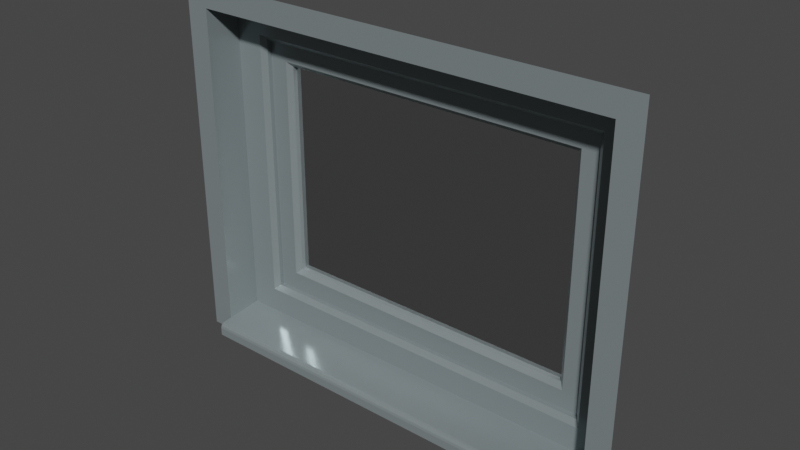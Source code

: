 # Source: 1fach-fenster_0_7m.blend  (saved by Blender 3.6.13; exported with 4.5.12 LTS)
import bpy
from mathutils import Matrix  # noqa: F401  (used for matrix-valued properties, if any)

bpy.ops.wm.read_factory_settings(use_empty=True)
scene = bpy.context.scene
scene.name = 'Scene'

# ---- materials (node trees are filled in below, after node groups)
mat_ral_7001_silbergrau = bpy.data.materials.new('RAL 7001 Silbergrau')
mat_ral_7001_silbergrau.use_transparent_shadow = False
mat_glas = bpy.data.materials.new('Glas')
mat_glas.use_transparent_shadow = False
mat_glas.roughness = 0.2

# ---- node groups
ng_auto_smooth = bpy.data.node_groups.new('Auto Smooth', 'GeometryNodeTree')
_s = ng_auto_smooth.interface.new_socket(name='Geometry', in_out='OUTPUT', socket_type='NodeSocketGeometry')
_s = ng_auto_smooth.interface.new_socket(name='Geometry', in_out='INPUT', socket_type='NodeSocketGeometry')
_s = ng_auto_smooth.interface.new_socket(name='Angle', in_out='INPUT', socket_type='NodeSocketFloat')
_s.subtype = 'ANGLE'
_s.min_value = 0.0
_s.max_value = 3.142
ng_auto_smooth.is_modifier = True
_N = ng_auto_smooth.nodes; _L = ng_auto_smooth.links
n0 = _N.new('NodeGroupOutput'); n0.name = 'Group Output'; n0.location = (480, -100)
n1 = _N.new('NodeGroupInput'); n1.name = 'Group Input'; n1.location = (-420, -300)
n2 = _N.new('NodeGroupInput'); n2.name = 'Group Input.001'; n2.location = (-60, -100)
n3 = _N.new('GeometryNodeSetShadeSmooth'); n3.name = 'Set Shade Smooth'; n3.location = (120, -100)
n3.domain = 'EDGE'
n4 = _N.new('GeometryNodeSetShadeSmooth'); n4.name = 'Set Shade Smooth.001'; n4.location = (300, -100)
n5 = _N.new('GeometryNodeInputMeshEdgeAngle'); n5.name = 'Edge Angle'; n5.location = (-420, -220)
n6 = _N.new('GeometryNodeInputEdgeSmooth'); n6.name = 'Is Edge Smooth'; n6.location = (-60, -160)
n7 = _N.new('GeometryNodeInputShadeSmooth'); n7.name = 'Is Face Smooth'; n7.location = (-240, -340)
n8 = _N.new('FunctionNodeBooleanMath'); n8.name = 'Boolean Math'; n8.location = (-60, -220)
n9 = _N.new('FunctionNodeCompare'); n9.name = 'Compare'; n9.location = (-240, -180)
n9.operation = 'LESS_EQUAL'
_L.new(n5.outputs[0], n9.inputs[0])
_L.new(n4.outputs[0], n0.inputs[0])
_L.new(n1.outputs[1], n9.inputs[1])
_L.new(n9.outputs[0], n8.inputs[0])
_L.new(n7.outputs[0], n8.inputs[1])
_L.new(n2.outputs[0], n3.inputs[0])
_L.new(n6.outputs[0], n3.inputs[1])
_L.new(n3.outputs[0], n4.inputs[0])
_L.new(n8.outputs[0], n3.inputs[2])
n0.is_active_output = True

# ---- material node trees
mat_ral_7001_silbergrau.use_nodes = True; mat_ral_7001_silbergrau.node_tree.nodes.clear()
_N = mat_ral_7001_silbergrau.node_tree.nodes; _L = mat_ral_7001_silbergrau.node_tree.links
n0 = _N.new('ShaderNodeBsdfPrincipled'); n0.name = 'Principled BSDF'; n0.location = (10, 300)
n0.distribution = 'GGX'
n0.subsurface_method = 'RANDOM_WALK_SKIN'
n0.inputs[0].default_value = (0.2542, 0.3005, 0.3095, 1.0)
n0.inputs[1].default_value = 0.3
n0.inputs[2].default_value = 0.1984
n0.inputs[3].default_value = 1.45
n0.inputs[11].default_value = 0.0
n0.inputs[13].default_value = 0.1667
n0.inputs[20].default_value = 0.05
n0.inputs[27].default_value = (0.0, 0.0, 0.0, 1.0)
n0.inputs[28].default_value = 1.0
n1 = _N.new('ShaderNodeOutputMaterial'); n1.name = 'Material-Ausgabe'; n1.location = (300, 300)
_L.new(n0.outputs[0], n1.inputs[0])
n1.is_active_output = True
mat_glas.use_nodes = True; mat_glas.node_tree.nodes.clear()
_N = mat_glas.node_tree.nodes; _L = mat_glas.node_tree.links
n0 = _N.new('ShaderNodeOutputMaterial'); n0.name = 'Material-Ausgabe'; n0.location = (300, 300)
n1 = _N.new('ShaderNodeBsdfGlass'); n1.name = 'Glas BSDF'; n1.location = (10, 300)
n1.distribution = 'BECKMANN'
n1.inputs[0].default_value = (0.6383, 0.6383, 0.6383, 1.0)
n1.inputs[1].default_value = 0.03
n1.inputs[2].default_value = 25.15
_L.new(n1.outputs[0], n0.inputs[0])
n0.is_active_output = True

# ---- world
world_world = bpy.data.worlds.new('World'); scene.world = world_world
world_world.use_nodes = True; world_world.node_tree.nodes.clear()
_N = world_world.node_tree.nodes; _L = world_world.node_tree.links
n0 = _N.new('ShaderNodeOutputWorld'); n0.name = 'World Output'; n0.location = (300, 300)
n1 = _N.new('ShaderNodeBackground'); n1.name = 'Background'; n1.location = (10, 300)
n1.inputs[0].default_value = (0.05088, 0.05088, 0.05088, 1.0)
_L.new(n1.outputs[0], n0.inputs[0])
n0.is_active_output = True
world_world.color = (0.05088, 0.05088, 0.05088)
world_world.use_sun_shadow = False
world_world.sun_shadow_jitter_overblur = 0.0

# ---- meshes
me_fl_che_003 = bpy.data.meshes.new('Fläche.003')
me_fl_che_003.from_pydata([(0.5, -2.608e-08, 0.75), (0.45, -3.837e-07, 5.96e-08), (-0.5, -1.453e-07, 0.75), (0.45, -2.608e-08, 0.7), (-0.45, -1.453e-07, 0.7), (0.45, -2.608e-08, 0.7), (0.45, -3.837e-07, 5.96e-08), (-0.45, -3.241e-07, 0.0), (-0.45, 0.08, 0.006972), (-0.45, 0.08, 0.7), (0.45, 0.08, 0.7), (0.45, 0.08, 0.006972), (-0.38, 0.1, 0.07), (-0.38, 0.1, 0.63), (0.38, 0.1, 0.63), (0.38, 0.1, 0.07), (-0.33, 0.12, 0.12), (-0.33, 0.12, 0.58), (0.33, 0.12, 0.58), (0.33, 0.12, 0.12), (-0.45, -2.049e-07, -0.03), (0.45, -8.568e-08, -0.03), (-0.45, -0.03, -0.03), (0.45, -0.03, -0.03), (-0.45, -0.03, -0.01261), (-0.45, -0.02004, -0.001746), (-0.45, -0.02867, -0.007498), (-0.45, -0.02502, -0.00352), (0.45, -0.02004, -0.001746), (0.45, -0.03, -0.01261), (0.45, -0.02502, -0.00352), (0.45, -0.02867, -0.007498), (-0.38, 0.09, 0.63), (-0.39, 0.08, 0.64), (0.38, 0.09, 0.63), (0.39, 0.08, 0.64), (0.38, 0.09, 0.07), (0.39, 0.08, 0.06), (-0.38, 0.09, 0.07), (-0.39, 0.08, 0.06), (-0.33, 0.11, 0.12), (-0.34, 0.1, 0.11), (-0.33, 0.11, 0.58), (-0.34, 0.1, 0.59), (0.33, 0.11, 0.58), (0.34, 0.1, 0.59), (0.33, 0.11, 0.12), (0.34, 0.1, 0.11), (-0.5, -7.264e-08, 0.0), (0.5, -5.588e-08, 0.0), (-0.45, -3.241e-07, 0.0), (-0.45, -2.049e-07, -0.03), (-0.5, -2.049e-07, -0.03), (0.5, -8.568e-08, -0.03)], [(6, 11), (10, 5)], [(21, 6, 28, 30, 31, 29, 23), (2, 48, 7, 4), (4, 7, 8, 9), (7, 20, 22, 24, 26, 27, 25), (39, 33, 9, 8), (36, 34, 14, 15), (35, 37, 11, 10), (42, 40, 16, 17), (46, 44, 18, 19), (45, 47, 15, 14), (41, 43, 13, 12), (38, 32, 33, 39), (34, 32, 13, 14), (14, 13, 43, 45), (34, 36, 37, 35), (40, 42, 43, 41), (45, 43, 42, 44), (44, 42, 17, 18), (44, 46, 47, 45), (32, 38, 12, 13), (11, 1, 3, 10), (1, 49, 0, 3), (20, 7, 50, 51), (48, 52, 20, 7), (49, 6, 21, 53), (33, 32, 34, 35), (10, 9, 33, 35), (4, 9, 10, 3), (2, 4, 3, 0), (19, 16, 40, 46), (41, 47, 46, 40), (47, 41, 12, 15), (12, 38, 36, 15), (39, 37, 36, 38), (8, 11, 37, 39), (7, 1, 11, 8), (1, 7, 25, 28), (30, 28, 25, 27), (30, 27, 26, 31), (29, 31, 26, 24), (29, 24, 22, 23), (16, 19, 18, 17)])
me_fl_che_003.polygons.foreach_set('material_index', [0, 0, 0, 0, 0, 0, 0, 0, 0, 0, 0, 0, 0, 0, 0, 0, 0, 0, 0, 0, 0, 0, 0, 0, 0, 0, 0, 0, 0, 0, 0, 0, 0, 0, 0, 0, 0, 0, 0, 0, 0, 1])
_uv = me_fl_che_003.uv_layers.new(name='UV-Map')
_uv.uv.foreach_set('vector', [0.0, 0.0, 0.9687, 0.02632, 0.9688, 0.02632, 0.9534, 0.0259, 0.7951, 0.0216, 0.615, 0.01671, 0.0, 0.0, 0.0, 1.0, 0.0, 0.0, 0.9688, 0.9737, 0.03125, 0.9737, 0.03125, 0.9737, 0.9688, 0.9737, 0.9688, 0.9737, 0.03125, 0.9737, 0.9688, 0.9737, 0.0, 0.0, 0.0, 0.0, 0.615, 0.6181, 0.7951, 0.7992, 0.9534, 0.9583, 0.9688, 0.9737, 0.9426, 0.9511, 0.05804, 0.9511, 0.03125, 0.9737, 0.9688, 0.9737, 0.9375, 0.05263, 0.0625, 0.05263, 0.0625, 0.05263, 0.9375, 0.05263, 0.05804, 0.04887, 0.9426, 0.04887, 0.9687, 0.02632, 0.03125, 0.02632, 0.09467, 0.9207, 0.9053, 0.9207, 0.9053, 0.9207, 0.09467, 0.9207, 0.9053, 0.07928, 0.09467, 0.07928, 0.09467, 0.07928, 0.9053, 0.07928, 0.08824, 0.07395, 0.9118, 0.07395, 0.9375, 0.05263, 0.0625, 0.05263, 0.9118, 0.926, 0.08824, 0.926, 0.0625, 0.9474, 0.9375, 0.9474, 0.9375, 0.9474, 0.0625, 0.9474, 0.05804, 0.9511, 0.9426, 0.9511, 0.0625, 0.05263, 0.0625, 0.9474, 0.0625, 0.9474, 0.0625, 0.05263, 0.0625, 0.05263, 0.0625, 0.9474, 0.08824, 0.926, 0.08824, 0.07395, 0.0625, 0.05263, 0.9375, 0.05263, 0.9426, 0.04887, 0.05804, 0.04887, 0.9053, 0.9207, 0.09467, 0.9207, 0.08824, 0.926, 0.9118, 0.926, 0.08824, 0.07395, 0.08824, 0.926, 0.09467, 0.9207, 0.09467, 0.07928, 0.09467, 0.07928, 0.09467, 0.9207, 0.09467, 0.9207, 0.09467, 0.07928, 0.09467, 0.07928, 0.9053, 0.07928, 0.9118, 0.07395, 0.08824, 0.07395, 0.0625, 0.9474, 0.9375, 0.9474, 0.9375, 0.9474, 0.0625, 0.9474, 0.9687, 0.02632, 0.0, 0.0, 0.0, 0.0, 0.03125, 0.02632, 0.0, 0.0, 0.0, 0.0, 0.0, 0.0, 0.0, 0.0, 0.0, 0.0, 0.9688, 0.9737, 0.9688, 0.9737, 0.0, 0.0, 0.0, 0.0, 0.0, 0.0, 0.0, 0.0, 0.0, 0.0, 0.0, 0.0, 0.9687, 0.02632, 0.0, 0.0, 0.0, 0.0, 0.05804, 0.9511, 0.0625, 0.9474, 0.0625, 0.05263, 0.05804, 0.04887, 0.03125, 0.02632, 0.03125, 0.9737, 0.05804, 0.9511, 0.05804, 0.04887, 0.03125, 0.9737, 0.03125, 0.9737, 0.03125, 0.02632, 0.0, 0.0, 0.0, 1.0, 0.03125, 0.9737, 0.0, 0.0, 0.0, 0.0, 0.9053, 0.07928, 0.9053, 0.9207, 0.9053, 0.9207, 0.9053, 0.07928, 0.9118, 0.926, 0.9118, 0.07395, 0.9053, 0.07928, 0.9053, 0.9207, 0.9118, 0.07395, 0.9118, 0.926, 0.9375, 0.9474, 0.9375, 0.05263, 0.9375, 0.9474, 0.9375, 0.9474, 0.9375, 0.05263, 0.9375, 0.05263, 0.9426, 0.9511, 0.9426, 0.04887, 0.9375, 0.05263, 0.9375, 0.9474, 0.9688, 0.9737, 0.9687, 0.02632, 0.9426, 0.04887, 0.9426, 0.9511, 0.9688, 0.9737, 0.0, 0.0, 0.9687, 0.02632, 0.9688, 0.9737, 0.0, 0.0, 0.9688, 0.9737, 0.9688, 0.9737, 0.0, 0.0, 0.9534, 0.0259, 0.9688, 0.02632, 0.9688, 0.9737, 0.9534, 0.9583, 0.9534, 0.0259, 0.9534, 0.9583, 0.7951, 0.7992, 0.7951, 0.0216, 0.615, 0.01671, 0.7951, 0.0216, 0.7951, 0.7992, 0.615, 0.6181, 0.615, 0.01671, 0.615, 0.6181, 0.0, 0.0, 0.0, 0.0, 0.9053, 0.9207, 0.9053, 0.07928, 0.09467, 0.07928, 0.09467, 0.9207])
me_fl_che_003.materials.append(mat_ral_7001_silbergrau)
me_fl_che_003.materials.append(mat_glas)
me_fl_che_003.update()

# ---- objects
ob_1fach_fenster_0_7m = bpy.data.objects.new('1fach-fenster_0,7m', me_fl_che_003)

# ---- transforms, parenting, visibility, modifiers, constraints
ob_1fach_fenster_0_7m.location = (0.0, 0.0, 0.0)
_m = ob_1fach_fenster_0_7m.modifiers.new('Auto Smooth', 'NODES')
_m.node_group = ng_auto_smooth
_gi = [s.identifier for s in ng_auto_smooth.interface.items_tree if s.item_type == 'SOCKET' and s.in_out == 'INPUT']
_m[_gi[1]] = 0.5236  # Angle

# ---- collection membership
scene.collection.objects.link(ob_1fach_fenster_0_7m)

# ---- scene / render settings (as saved in the file)
scene.frame_start = 1; scene.frame_end = 250; scene.frame_set(0)
scene.render.engine = 'BLENDER_EEVEE_NEXT'
scene.cycles.sampling_pattern = 'TABULATED_SOBOL'
scene.view_settings.view_transform = 'Filmic'
bpy.context.view_layer.update()

# ---- added for rendering (the .blend has no active camera and no usable light): camera, sun
cam_auto = bpy.data.cameras.new('AutoCamera')
cam_auto.lens = 50.0
cam_auto.sensor_width = 36.0
cam_auto.clip_end = 1000.0
ob_auto_camera = bpy.data.objects.new('AutoCamera', cam_auto)
scene.collection.objects.link(ob_auto_camera)
ob_auto_camera.location = (1.18157, -1.37289, 1.30526)
ob_auto_camera.rotation_euler = (1.09748, -7.21219e-08, 0.694738)
scene.camera = ob_auto_camera
light_auto_sun = bpy.data.lights.new('AutoSun', 'SUN')
light_auto_sun.energy = 3.0
light_auto_sun.angle = 0.0523599
ob_auto_sun = bpy.data.objects.new('AutoSun', light_auto_sun)
scene.collection.objects.link(ob_auto_sun)
ob_auto_sun.rotation_euler = (0.872665, 0.174533, 0.523599)
bpy.context.view_layer.update()
